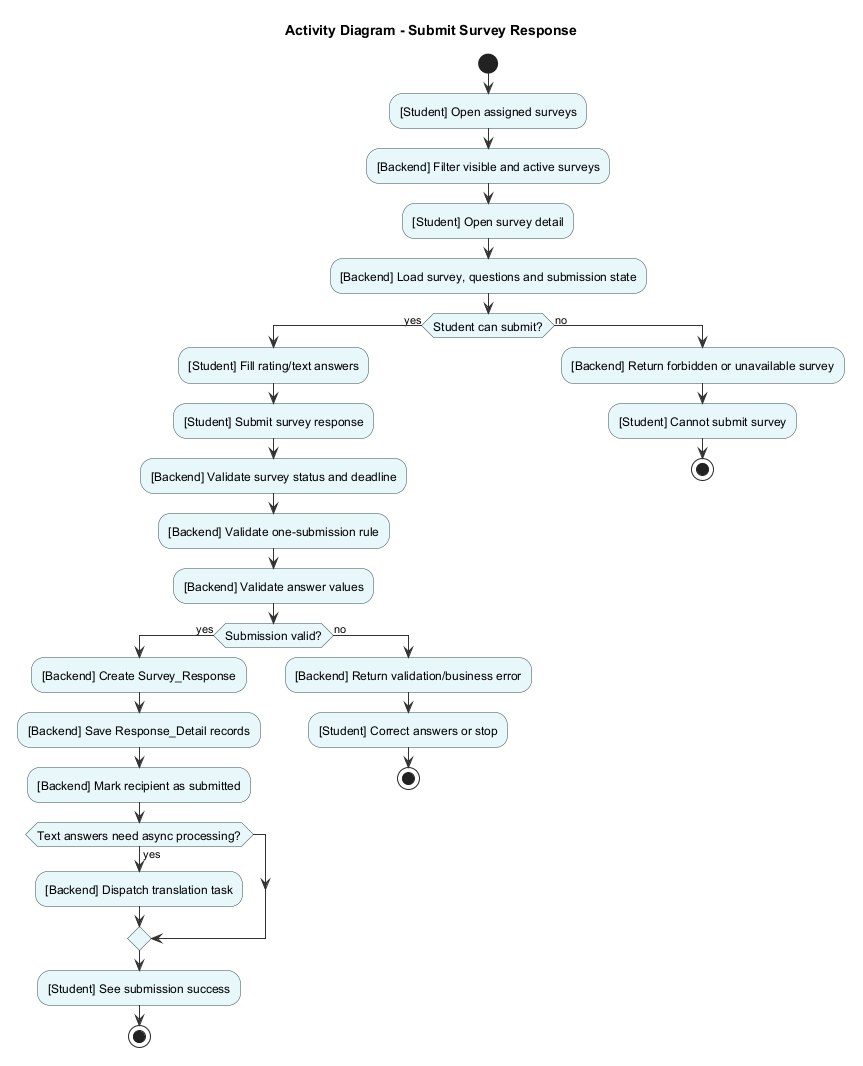

The diagram above was rendered by PlantUML. Its source (embedded in the PNG):
@startuml
title Activity Diagram - Submit Survey Response

skinparam shadowing false
skinparam linetype polyline
skinparam ArrowColor #333333
skinparam activity {
    BackgroundColor #E8F7FA
    BorderColor DarkSlateGray
    FontSize 12
}
skinparam diamond {
    BackgroundColor #FFF7E6
    BorderColor DarkSlateGray
    FontSize 12
}

start
:[Student] Open assigned surveys;
:[Backend] Filter visible and active surveys;
:[Student] Open survey detail;
:[Backend] Load survey, questions and submission state;

if (Student can submit?) then (yes)
    :[Student] Fill rating/text answers;
    :[Student] Submit survey response;
    :[Backend] Validate survey status and deadline;
    :[Backend] Validate one-submission rule;
    :[Backend] Validate answer values;

    if (Submission valid?) then (yes)
        :[Backend] Create Survey_Response;
        :[Backend] Save Response_Detail records;
        :[Backend] Mark recipient as submitted;
        if (Text answers need async processing?) then (yes)
            :[Backend] Dispatch translation task;
        endif
        :[Student] See submission success;
        stop
    else (no)
        :[Backend] Return validation/business error;
        :[Student] Correct answers or stop;
        stop
    endif
else (no)
    :[Backend] Return forbidden or unavailable survey;
    :[Student] Cannot submit survey;
    stop
endif

@enduml